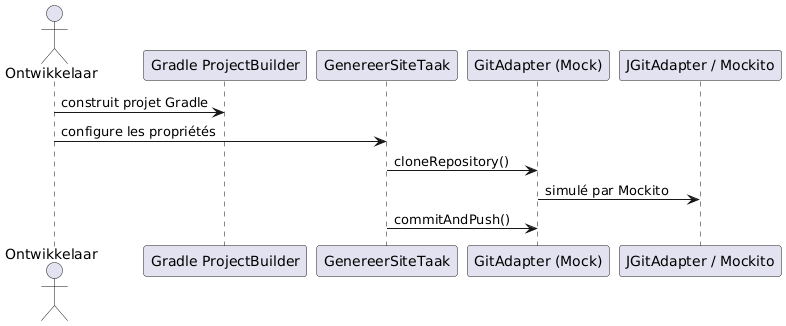

The diagram above was rendered by PlantUML. Its source (embedded in the PNG):
@startuml
actor "Ontwikkelaar" as Dev
participant "Gradle ProjectBuilder" as Project
participant "GenereerSiteTaak" as Task
participant "GitAdapter (Mock)" as Adapter
participant "JGitAdapter / Mockito" as Impl

Dev -> Project : construit projet Gradle
Dev -> Task : configure les propriétés
Task -> Adapter : cloneRepository()
Adapter -> Impl : simulé par Mockito
Task -> Adapter : commitAndPush()
@enduml